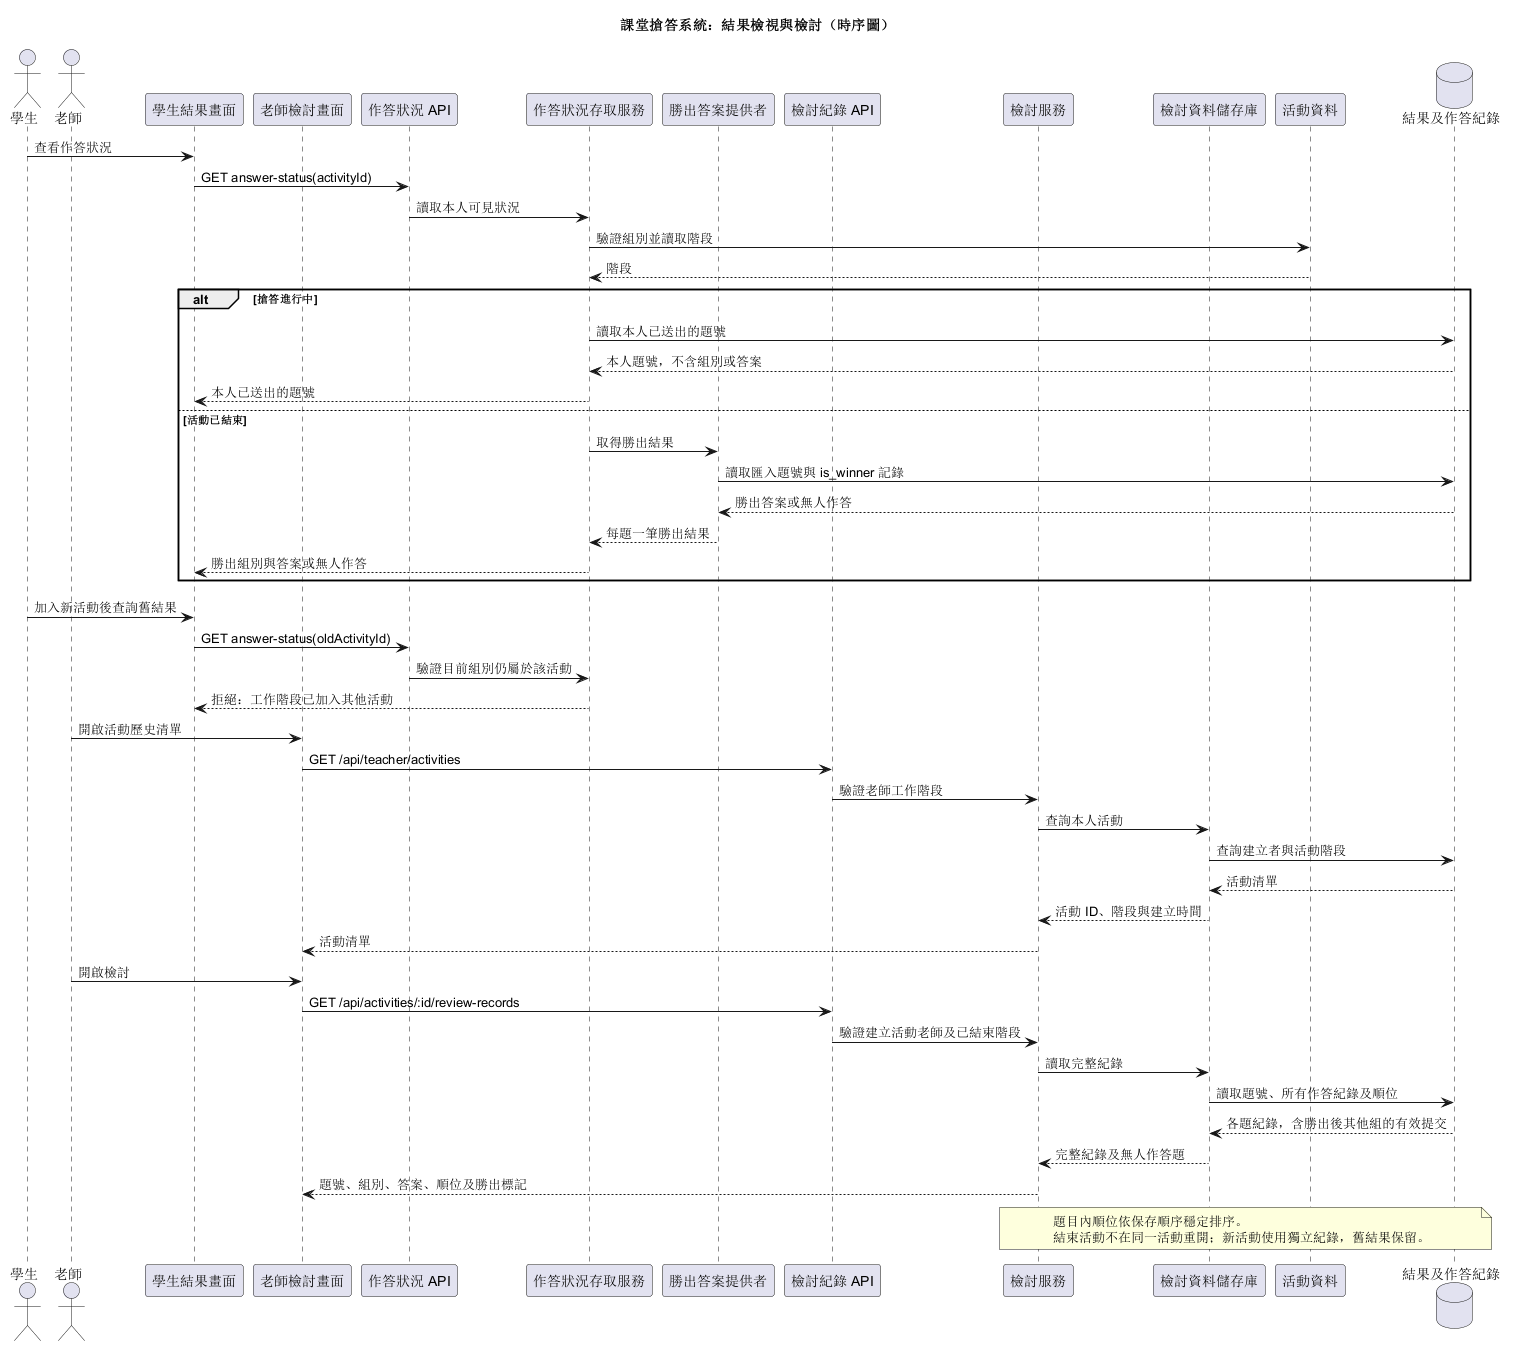

The diagram above was rendered by PlantUML. Its source (embedded in the PNG):
@startuml
title 課堂搶答系統：結果檢視與檢討（時序圖）
actor 學生
actor 老師
participant "學生結果畫面" as StudentUI
participant "老師檢討畫面" as TeacherUI
participant "作答狀況 API" as AnswerStatusAPI
participant "作答狀況存取服務" as AnswerStatusAccess
participant "勝出答案提供者" as WinnerProvider
participant "檢討紀錄 API" as ReviewAPI
participant "檢討服務" as ReviewService
participant "檢討資料儲存庫" as ReviewRepository
participant "活動資料" as Activity
database "結果及作答紀錄" as Store

學生 -> StudentUI : 查看作答狀況
StudentUI -> AnswerStatusAPI : GET answer-status(activityId)
AnswerStatusAPI -> AnswerStatusAccess : 讀取本人可見狀況
AnswerStatusAccess -> Activity : 驗證組別並讀取階段
Activity --> AnswerStatusAccess : 階段
alt 搶答進行中
  AnswerStatusAccess -> Store : 讀取本人已送出的題號
  Store --> AnswerStatusAccess : 本人題號，不含組別或答案
  AnswerStatusAccess --> StudentUI : 本人已送出的題號
else 活動已結束
  AnswerStatusAccess -> WinnerProvider : 取得勝出結果
  WinnerProvider -> Store : 讀取匯入題號與 is_winner 記錄
  Store --> WinnerProvider : 勝出答案或無人作答
  WinnerProvider --> AnswerStatusAccess : 每題一筆勝出結果
  AnswerStatusAccess --> StudentUI : 勝出組別與答案或無人作答
end

學生 -> StudentUI : 加入新活動後查詢舊結果
StudentUI -> AnswerStatusAPI : GET answer-status(oldActivityId)
AnswerStatusAPI -> AnswerStatusAccess : 驗證目前組別仍屬於該活動
AnswerStatusAccess --> StudentUI : 拒絕：工作階段已加入其他活動

老師 -> TeacherUI : 開啟活動歷史清單
TeacherUI -> ReviewAPI : GET /api/teacher/activities
ReviewAPI -> ReviewService : 驗證老師工作階段
ReviewService -> ReviewRepository : 查詢本人活動
ReviewRepository -> Store : 查詢建立者與活動階段
Store --> ReviewRepository : 活動清單
ReviewRepository --> ReviewService : 活動 ID、階段與建立時間
ReviewService --> TeacherUI : 活動清單

老師 -> TeacherUI : 開啟檢討
TeacherUI -> ReviewAPI : GET /api/activities/:id/review-records
ReviewAPI -> ReviewService : 驗證建立活動老師及已結束階段
ReviewService -> ReviewRepository : 讀取完整紀錄
ReviewRepository -> Store : 讀取題號、所有作答紀錄及順位
Store --> ReviewRepository : 各題紀錄，含勝出後其他組的有效提交
ReviewRepository --> ReviewService : 完整紀錄及無人作答題
ReviewService --> TeacherUI : 題號、組別、答案、順位及勝出標記

note over ReviewService,Store
  題目內順位依保存順序穩定排序。
  結束活動不在同一活動重開；新活動使用獨立紀錄，舊結果保留。
end note
@enduml